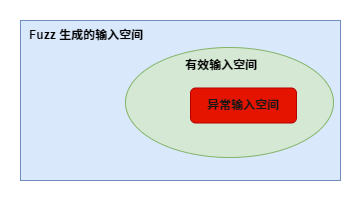

The diagram above was exported from draw.io. Its source (the exported page's mxGraphModel, read from the mxfile embedded in the PNG):
<mxGraphModel dx="1050" dy="717" grid="1" gridSize="10" guides="1" tooltips="1" connect="1" arrows="1" fold="1" page="1" pageScale="1" pageWidth="827" pageHeight="1169" math="0" shadow="0">
  <root>
    <mxCell id="0" />
    <mxCell id="1" parent="0" />
    <mxCell id="Js1uBScmiAEiBHXO95TQ-1" value="" style="rounded=0;whiteSpace=wrap;html=1;fillColor=#dae8fc;strokeColor=#6c8ebf;" parent="1" vertex="1">
      <mxGeometry x="220" y="300" width="320" height="160" as="geometry" />
    </mxCell>
    <mxCell id="Js1uBScmiAEiBHXO95TQ-3" value="" style="ellipse;whiteSpace=wrap;html=1;fillColor=#d5e8d4;strokeColor=#82b366;" parent="1" vertex="1">
      <mxGeometry x="325" y="327" width="208" height="110" as="geometry" />
    </mxCell>
    <mxCell id="Js1uBScmiAEiBHXO95TQ-2" value="&lt;font color=&quot;#171717&quot;&gt;异常输入空间&lt;/font&gt;" style="rounded=1;whiteSpace=wrap;html=1;fillColor=#e51400;strokeColor=#B20000;fontColor=#ffffff;fontStyle=1" parent="1" vertex="1">
      <mxGeometry x="390" y="367.5" width="106" height="35" as="geometry" />
    </mxCell>
    <mxCell id="Js1uBScmiAEiBHXO95TQ-4" value="Fuzz 生成的输入空间" style="text;html=1;align=center;verticalAlign=middle;whiteSpace=wrap;rounded=0;fontStyle=1" parent="1" vertex="1">
      <mxGeometry x="221" y="300" width="130" height="30" as="geometry" />
    </mxCell>
    <mxCell id="Js1uBScmiAEiBHXO95TQ-5" value="有效输入空间" style="text;html=1;align=center;verticalAlign=middle;whiteSpace=wrap;rounded=0;fontStyle=1" parent="1" vertex="1">
      <mxGeometry x="381" y="330" width="80" height="30" as="geometry" />
    </mxCell>
  </root>
</mxGraphModel>